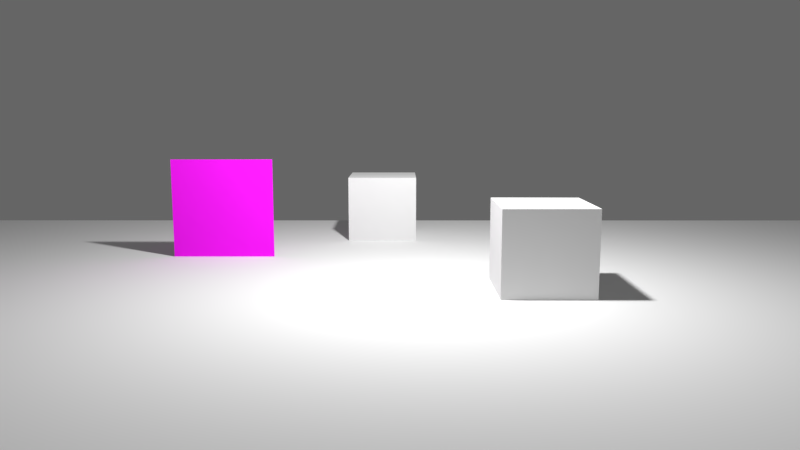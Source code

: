 # Source: tilesheet.blend  (saved by Blender 2.79.1; exported with 4.5.12 LTS)
import bpy
from mathutils import Matrix  # noqa: F401  (used for matrix-valued properties, if any)

bpy.ops.wm.read_factory_settings(use_empty=True)
scene = bpy.context.scene
scene.name = 'Scene'

# ---- collections
col_collection_1 = bpy.data.collections.new('Collection 1'); scene.collection.children.link(col_collection_1)
col_collection_2 = bpy.data.collections.new('Collection 2'); scene.collection.children.link(col_collection_2)
col_collection_2.hide_render = True
col_collection_2.hide_viewport = True

# ---- images (referenced by path relative to the original .blend; pixels are not part of the script)
import os
ASSET_DIR = os.environ.get("B2B_ASSET_DIR", "")  # directory of the original .blend (textures are referenced by path, not embedded)
HERE = os.path.dirname(os.path.abspath(__file__))  # packed textures are extracted next to this script under _unpacked/

def load_image(name, relpath, width, height, colorspace="sRGB"):
    """Load a texture the original file referenced (path relative to the .blend, or extracted next to this script)."""
    p = next((c for c in (os.path.join(HERE, relpath), os.path.join(ASSET_DIR, relpath)) if relpath and os.path.exists(c)), "")
    if p:
        img = bpy.data.images.load(p, check_existing=True)
        img.name = name
    else:  # same state as the original file: an image datablock whose file is absent (Cycles renders it pink)
        img = bpy.data.images.new(name, width, height)
        img.source = "FILE"
        img.filepath = "//" + (relpath or name)
    img.colorspace_settings.name = colorspace
    return img
img_sprite_tux_png = load_image('sprite_tux.png', 'sprite_tux.png', 1024, 1024, 'sRGB')

# ---- materials (node trees are filled in below, after node groups)
mat_material_010 = bpy.data.materials.new('Material.010')
mat_material_010.alpha_threshold = 0.0
mat_material_010.roughness = 0.5
mat_material_003 = bpy.data.materials.new('Material.003')
mat_material_003.alpha_threshold = 0.0
mat_material_003.roughness = 0.5
mat_material_003.line_color = (0.0, 0.0, 0.0, 1.0)

# ---- node groups
ng_armory_pbr = bpy.data.node_groups.new('Armory PBR', 'ShaderNodeTree')
_s = ng_armory_pbr.interface.new_socket(name='Surface', in_out='OUTPUT', socket_type='NodeSocketShader')
_s = ng_armory_pbr.interface.new_socket(name='Displacement', in_out='OUTPUT', socket_type='NodeSocketFloat')
_s = ng_armory_pbr.interface.new_socket(name='Base Color', in_out='INPUT', socket_type='NodeSocketColor')
_s.default_value = (0.8, 0.8, 0.8, 1.0)
_s = ng_armory_pbr.interface.new_socket(name='Opacity', in_out='INPUT', socket_type='NodeSocketFloat')
_s.default_value = 1.0
_s.min_value = 0.0
_s.max_value = 1.0
_s = ng_armory_pbr.interface.new_socket(name='Occlusion', in_out='INPUT', socket_type='NodeSocketFloat')
_s.default_value = 1.0
_s.min_value = 0.0
_s.max_value = 1.0
_s = ng_armory_pbr.interface.new_socket(name='Roughness', in_out='INPUT', socket_type='NodeSocketFloat')
_s.default_value = 0.1
_s.min_value = 0.0
_s.max_value = 1.0
_s = ng_armory_pbr.interface.new_socket(name='Metallic', in_out='INPUT', socket_type='NodeSocketFloat')
_s.min_value = 0.0
_s.max_value = 1.0
_s = ng_armory_pbr.interface.new_socket(name='Normal Map', in_out='INPUT', socket_type='NodeSocketColor')
_s.default_value = (0.5, 0.5, 1.0, 1.0)
_s = ng_armory_pbr.interface.new_socket(name='Emission', in_out='INPUT', socket_type='NodeSocketFloat')
_s.min_value = 0.0
_s.max_value = 100.0
_s = ng_armory_pbr.interface.new_socket(name='Height', in_out='INPUT', socket_type='NodeSocketFloat')
_s.min_value = 0.0
_s.max_value = 1.0
_s = ng_armory_pbr.interface.new_socket(name='Subsurface', in_out='INPUT', socket_type='NodeSocketFloat')
_s.min_value = 0.0
_s.max_value = 1.0
_N = ng_armory_pbr.nodes; _L = ng_armory_pbr.links
n0 = _N.new('ShaderNodeMix'); n0.name = 'Mix'; n0.location = (-970, 21)
n0.data_type = 'RGBA'
n0.blend_type = 'MULTIPLY'
n0.inputs[0].default_value = 1.0
n1 = _N.new('NodeGroupInput'); n1.name = 'Group Input'; n1.location = (-1317, -92)
n1.width = 152
n2 = _N.new('ShaderNodeMixShader'); n2.name = 'Mix Shader'; n2.location = (-438, -318)
n3 = _N.new('ShaderNodeEmission'); n3.name = 'Emission'; n3.location = (-721, -589)
n4 = _N.new('ShaderNodeBsdfPrincipled'); n4.name = 'Principled BSDF'; n4.location = (-744, -47)
n4.width = 185
n4.subsurface_method = 'BURLEY'
n4.inputs[3].default_value = 1.45
n4.inputs[9].default_value = (1.0, 1.0, 1.0)
n5 = _N.new('ShaderNodeNormalMap'); n5.name = 'Normal Map'; n5.location = (-1079, -425)
n6 = _N.new('NodeGroupOutput'); n6.name = 'Group Output'; n6.location = (-21, -242)
n6.width = 158
n7 = _N.new('ShaderNodeMixShader'); n7.name = 'Mix Shader.001'; n7.location = (-255, -71)
n8 = _N.new('ShaderNodeBsdfTransparent'); n8.name = 'Transparent BSDF'; n8.location = (-444, -142)
_L.new(n1.outputs[3], n4.inputs[2])
_L.new(n1.outputs[4], n4.inputs[1])
_L.new(n1.outputs[7], n6.inputs[1])
_L.new(n1.outputs[8], n4.inputs[8])
_L.new(n1.outputs[2], n0.inputs[7])
_L.new(n1.outputs[0], n0.inputs[6])
_L.new(n0.outputs[2], n4.inputs[0])
_L.new(n1.outputs[6], n2.inputs[0])
_L.new(n1.outputs[0], n3.inputs[0])
_L.new(n3.outputs[0], n2.inputs[2])
_L.new(n4.outputs[0], n2.inputs[1])
_L.new(n1.outputs[5], n5.inputs[1])
_L.new(n5.outputs[0], n4.inputs[5])
_L.new(n1.outputs[1], n7.inputs[0])
_L.new(n8.outputs[0], n7.inputs[1])
_L.new(n2.outputs[0], n7.inputs[2])
_L.new(n7.outputs[0], n6.inputs[0])
n6.is_active_output = True

# ---- material node trees
mat_material_010.use_nodes = True; mat_material_010.node_tree.nodes.clear()
_N = mat_material_010.node_tree.nodes; _L = mat_material_010.node_tree.links
n0 = _N.new('ShaderNodeOutputMaterial'); n0.name = 'Material Output'; n0.location = (300, 300)
n1 = _N.new('ShaderNodeBsdfDiffuse'); n1.name = 'Diffuse BSDF'; n1.location = (10, 300)
n1.inputs[1].default_value = 0.2
_L.new(n1.outputs[0], n0.inputs[0])
n0.is_active_output = True
mat_material_003.use_nodes = True; mat_material_003.node_tree.nodes.clear()
_N = mat_material_003.node_tree.nodes; _L = mat_material_003.node_tree.links
n0 = _N.new('ShaderNodeOutputMaterial'); n0.name = 'Material Output'; n0.location = (411, 300)
n1 = _N.new('ShaderNodeGroup'); n1.name = 'Group'; n1.location = (199, 318)
n1.node_tree = ng_armory_pbr
n1.inputs[2].default_value = 1.0
n1.inputs[3].default_value = 1.0
n1.inputs[4].default_value = 0.0
n1.inputs[5].default_value = (0.5, 0.5, 1.0, 1.0)
n1.inputs[6].default_value = 0.0
n1.inputs[7].default_value = 0.0
n1.inputs[8].default_value = 0.0
n2 = _N.new('ShaderNodeTexImage'); n2.name = 'Image Texture.001'; n2.location = (-230, 293)
n2.width = 140
n2.image = img_sprite_tux_png
_L.new(n1.outputs[0], n0.inputs[0])
_L.new(n2.outputs[0], n1.inputs[0])
_L.new(n2.outputs[1], n1.inputs[1])
n0.is_active_output = True

# ---- world
world_world = bpy.data.worlds.new('World'); scene.world = world_world
world_world.use_nodes = True; world_world.node_tree.nodes.clear()
_N = world_world.node_tree.nodes; _L = world_world.node_tree.links
n0 = _N.new('ShaderNodeOutputWorld'); n0.name = 'World Output'; n0.location = (300, 300)
n1 = _N.new('ShaderNodeBackground'); n1.name = 'Background'; n1.location = (10, 300)
n1.inputs[0].default_value = (0.06546, 0.06546, 0.06546, 1.0)
n1.inputs[1].default_value = 2.0
_L.new(n1.outputs[0], n0.inputs[0])
n0.is_active_output = True
world_world.color = (0.05088, 0.05088, 0.05088)
world_world.use_sun_shadow = False
world_world.sun_shadow_jitter_overblur = 0.0
world_world.cycles.sampling_method = 'MANUAL'

# ---- cameras
cam_camera = bpy.data.cameras.new('Camera')
cam_camera.clip_end = 100.0
cam_camera.lens = 30.0
cam_camera.sensor_width = 32.0
cam_camera.sensor_height = 18.0
cam_camera.ortho_scale = 7.314
cam_camera.dof.focus_distance = 0.0

# ---- lights
light_point = bpy.data.lights.new('Point', 'POINT')
light_point.transmission_factor = 0.0
light_point.energy = 500.0
light_point.shadow_buffer_clip_start = 0.5
light_point.shadow_soft_size = 0.1
light_point.shadow_maximum_resolution = 0.006
light_point.use_absolute_resolution = True

# ---- meshes
me_cube = bpy.data.meshes.new('Cube')
me_cube.from_pydata([(-1.0, -1.0, -1.0), (-1.0, -1.0, 1.0), (-1.0, 1.0, -1.0), (-1.0, 1.0, 1.0), (1.0, -1.0, -1.0), (1.0, -1.0, 1.0), (1.0, 1.0, -1.0), (1.0, 1.0, 1.0)], [], [(0, 1, 3, 2), (2, 3, 7, 6), (6, 7, 5, 4), (4, 5, 1, 0), (2, 6, 4, 0), (7, 3, 1, 5)])
me_cube.use_remesh_preserve_volume = False
me_cube.use_remesh_preserve_attributes = False
me_cube.use_mirror_vertex_groups = False
me_cube.update()
me_cube_004 = bpy.data.meshes.new('Cube.004')
me_cube_004.from_pydata([(-1.0, -1.0, -1.0), (-1.0, -1.0, 1.0), (-1.0, 1.0, -1.0), (-1.0, 1.0, 1.0), (1.0, -1.0, -1.0), (1.0, -1.0, 1.0), (1.0, 1.0, -1.0), (1.0, 1.0, 1.0)], [], [(0, 1, 3, 2), (2, 3, 7, 6), (6, 7, 5, 4), (4, 5, 1, 0), (2, 6, 4, 0), (7, 3, 1, 5)])
me_cube_004.materials.append(mat_material_010)
me_cube_004.use_remesh_preserve_volume = False
me_cube_004.use_remesh_preserve_attributes = False
me_cube_004.use_mirror_vertex_groups = False
me_cube_004.update()
me_plane = bpy.data.meshes.new('Plane')
me_plane.from_pydata([(-0.5, 2.186e-08, -0.5), (0.5, 2.186e-08, -0.5), (-0.5, -2.186e-08, 0.5), (0.5, -2.186e-08, 0.5)], [], [(0, 1, 3, 2)])
_uv = me_plane.uv_layers.new(name='UVMap')
_uv.uv.foreach_set('vector', [2.476e-05, 2.475e-05, 0.0613, 2.475e-05, 0.0613, 1.0, 2.475e-05, 1.0])
me_plane.materials.append(None)
me_plane.use_remesh_preserve_volume = False
me_plane.use_remesh_preserve_attributes = False
me_plane.use_mirror_vertex_groups = False
me_plane.update()

# ---- objects
ob_cube_001 = bpy.data.objects.new('Cube.001', me_cube)
ob_cube = bpy.data.objects.new('Cube', me_cube)
ob_camera = bpy.data.objects.new('Camera', cam_camera)
ob_plane = bpy.data.objects.new('Plane', me_cube_004)
ob_tux = bpy.data.objects.new('Tux', me_plane)
ob_point = bpy.data.objects.new('Point', light_point)

# ---- transforms, parenting, visibility, modifiers, constraints
ob_cube_001.location = (-0.3417, 3.417, 0.3036)
ob_cube_001.scale = (0.3762, 0.3762, 0.3762)
ob_cube_001.lineart.crease_threshold = 0.0
ob_cube.location = (1.009, 0.725, 0.3036)
ob_cube.scale = (0.3762, 0.3762, 0.3762)
ob_cube.lineart.crease_threshold = 0.0
ob_camera.location = (-0.1329, -5.268, 1.405)
ob_camera.rotation_euler = (1.421, 3.153e-07, 0.001388)
ob_camera.lock_rotations_4d = False
ob_camera.empty_display_type = 'ARROWS'
ob_camera.color = (0.0, 0.0, 0.0, 0.0)
ob_camera.display_type = 'WIRE'
ob_camera.lineart.crease_threshold = 0.0
ob_plane.location = (0.0, 0.4136, -0.04313)
ob_plane.scale = (6.027, 4.216, 0.01619)
ob_plane.lineart.crease_threshold = 0.0
ob_tux.location = (-1.898, 2.104, 0.4429)
ob_tux.rotation_mode = 'QUATERNION'
ob_tux.rotation_quaternion = (1.0, 0.0, 0.0, 0.0)
ob_tux.lineart.crease_threshold = 0.0
ob_tux.material_slots[0].link = 'OBJECT'; ob_tux.material_slots[0].material = mat_material_003
ob_point.location = (0.08042, 0.391, 2.849)
ob_point.lineart.crease_threshold = 0.0

# ---- collection membership
col_collection_1.objects.link(ob_cube_001)
col_collection_1.objects.link(ob_cube)
col_collection_1.objects.link(ob_camera)
col_collection_1.objects.link(ob_plane)
col_collection_1.objects.link(ob_tux)
col_collection_1.objects.link(ob_point)
col_collection_2.objects.link(ob_camera)
col_collection_2.objects.link(ob_point)

# ---- scene / render settings (as saved in the file)
scene.camera = ob_camera
scene.frame_start = 1; scene.frame_end = 250; scene.frame_set(2)
scene.render.engine = 'CYCLES'
scene.render.resolution_x = 1600
scene.render.resolution_y = 900
scene.render.fps = 60
scene.render.dither_intensity = 0.0
scene.cycles.use_denoising = False
scene.cycles.samples = 128
scene.cycles.sampling_pattern = 'TABULATED_SOBOL'
scene.cycles.use_adaptive_sampling = False
scene.cycles.use_light_tree = False
scene.view_settings.view_transform = 'Standard'
bpy.context.view_layer.update()
